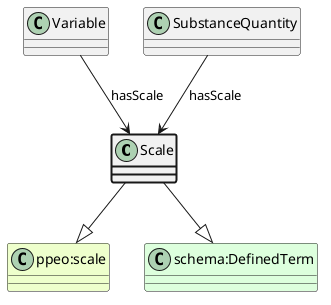

The diagram above was rendered by PlantUML. Its source (embedded in the PNG):
@startuml
class Scale  #line.bold
class "ppeo:scale" #EEFFCC 
Scale --|> "ppeo:scale"
class "schema:DefinedTerm" #DDFFDD 
Scale --|> "schema:DefinedTerm"
class Variable 
Variable --> Scale : hasScale
class SubstanceQuantity 
SubstanceQuantity --> Scale : hasScale
@enduml